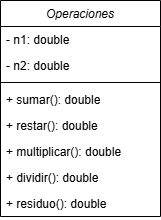

The diagram above was exported from draw.io. Its source (the exported page's mxGraphModel, read from the mxfile embedded in the PNG):
<mxGraphModel dx="880" dy="460" grid="1" gridSize="10" guides="1" tooltips="1" connect="1" arrows="1" fold="1" page="1" pageScale="1" pageWidth="827" pageHeight="1169" math="0" shadow="0">
  <root>
    <mxCell id="WIyWlLk6GJQsqaUBKTNV-0" />
    <mxCell id="WIyWlLk6GJQsqaUBKTNV-1" parent="WIyWlLk6GJQsqaUBKTNV-0" />
    <mxCell id="zkfFHV4jXpPFQw0GAbJ--0" value="Operaciones" style="swimlane;fontStyle=2;align=center;verticalAlign=top;childLayout=stackLayout;horizontal=1;startSize=26;horizontalStack=0;resizeParent=1;resizeLast=0;collapsible=1;marginBottom=0;rounded=0;shadow=0;strokeWidth=1;" parent="WIyWlLk6GJQsqaUBKTNV-1" vertex="1">
      <mxGeometry x="220" y="120" width="160" height="216" as="geometry">
        <mxRectangle x="230" y="140" width="160" height="26" as="alternateBounds" />
      </mxGeometry>
    </mxCell>
    <mxCell id="zkfFHV4jXpPFQw0GAbJ--1" value="- n1: double" style="text;align=left;verticalAlign=top;spacingLeft=4;spacingRight=4;overflow=hidden;rotatable=0;points=[[0,0.5],[1,0.5]];portConstraint=eastwest;" parent="zkfFHV4jXpPFQw0GAbJ--0" vertex="1">
      <mxGeometry y="26" width="160" height="26" as="geometry" />
    </mxCell>
    <mxCell id="zkfFHV4jXpPFQw0GAbJ--2" value="- n2: double" style="text;align=left;verticalAlign=top;spacingLeft=4;spacingRight=4;overflow=hidden;rotatable=0;points=[[0,0.5],[1,0.5]];portConstraint=eastwest;rounded=0;shadow=0;html=0;" parent="zkfFHV4jXpPFQw0GAbJ--0" vertex="1">
      <mxGeometry y="52" width="160" height="26" as="geometry" />
    </mxCell>
    <mxCell id="zkfFHV4jXpPFQw0GAbJ--4" value="" style="line;html=1;strokeWidth=1;align=left;verticalAlign=middle;spacingTop=-1;spacingLeft=3;spacingRight=3;rotatable=0;labelPosition=right;points=[];portConstraint=eastwest;" parent="zkfFHV4jXpPFQw0GAbJ--0" vertex="1">
      <mxGeometry y="78" width="160" height="8" as="geometry" />
    </mxCell>
    <mxCell id="zkfFHV4jXpPFQw0GAbJ--5" value="+ sumar(): double" style="text;align=left;verticalAlign=top;spacingLeft=4;spacingRight=4;overflow=hidden;rotatable=0;points=[[0,0.5],[1,0.5]];portConstraint=eastwest;" parent="zkfFHV4jXpPFQw0GAbJ--0" vertex="1">
      <mxGeometry y="86" width="160" height="26" as="geometry" />
    </mxCell>
    <mxCell id="wIKFRxbcKeStuqszPZFc-0" value="+ restar(): double" style="text;align=left;verticalAlign=top;spacingLeft=4;spacingRight=4;overflow=hidden;rotatable=0;points=[[0,0.5],[1,0.5]];portConstraint=eastwest;" parent="zkfFHV4jXpPFQw0GAbJ--0" vertex="1">
      <mxGeometry y="112" width="160" height="26" as="geometry" />
    </mxCell>
    <mxCell id="wIKFRxbcKeStuqszPZFc-2" value="+ multiplicar(): double" style="text;align=left;verticalAlign=top;spacingLeft=4;spacingRight=4;overflow=hidden;rotatable=0;points=[[0,0.5],[1,0.5]];portConstraint=eastwest;" parent="zkfFHV4jXpPFQw0GAbJ--0" vertex="1">
      <mxGeometry y="138" width="160" height="26" as="geometry" />
    </mxCell>
    <mxCell id="wIKFRxbcKeStuqszPZFc-6" value="+ dividir(): double" style="text;align=left;verticalAlign=top;spacingLeft=4;spacingRight=4;overflow=hidden;rotatable=0;points=[[0,0.5],[1,0.5]];portConstraint=eastwest;" parent="zkfFHV4jXpPFQw0GAbJ--0" vertex="1">
      <mxGeometry y="164" width="160" height="26" as="geometry" />
    </mxCell>
    <mxCell id="wIKFRxbcKeStuqszPZFc-1" value="+ residuo(): double" style="text;align=left;verticalAlign=top;spacingLeft=4;spacingRight=4;overflow=hidden;rotatable=0;points=[[0,0.5],[1,0.5]];portConstraint=eastwest;" parent="zkfFHV4jXpPFQw0GAbJ--0" vertex="1">
      <mxGeometry y="190" width="160" height="26" as="geometry" />
    </mxCell>
  </root>
</mxGraphModel>